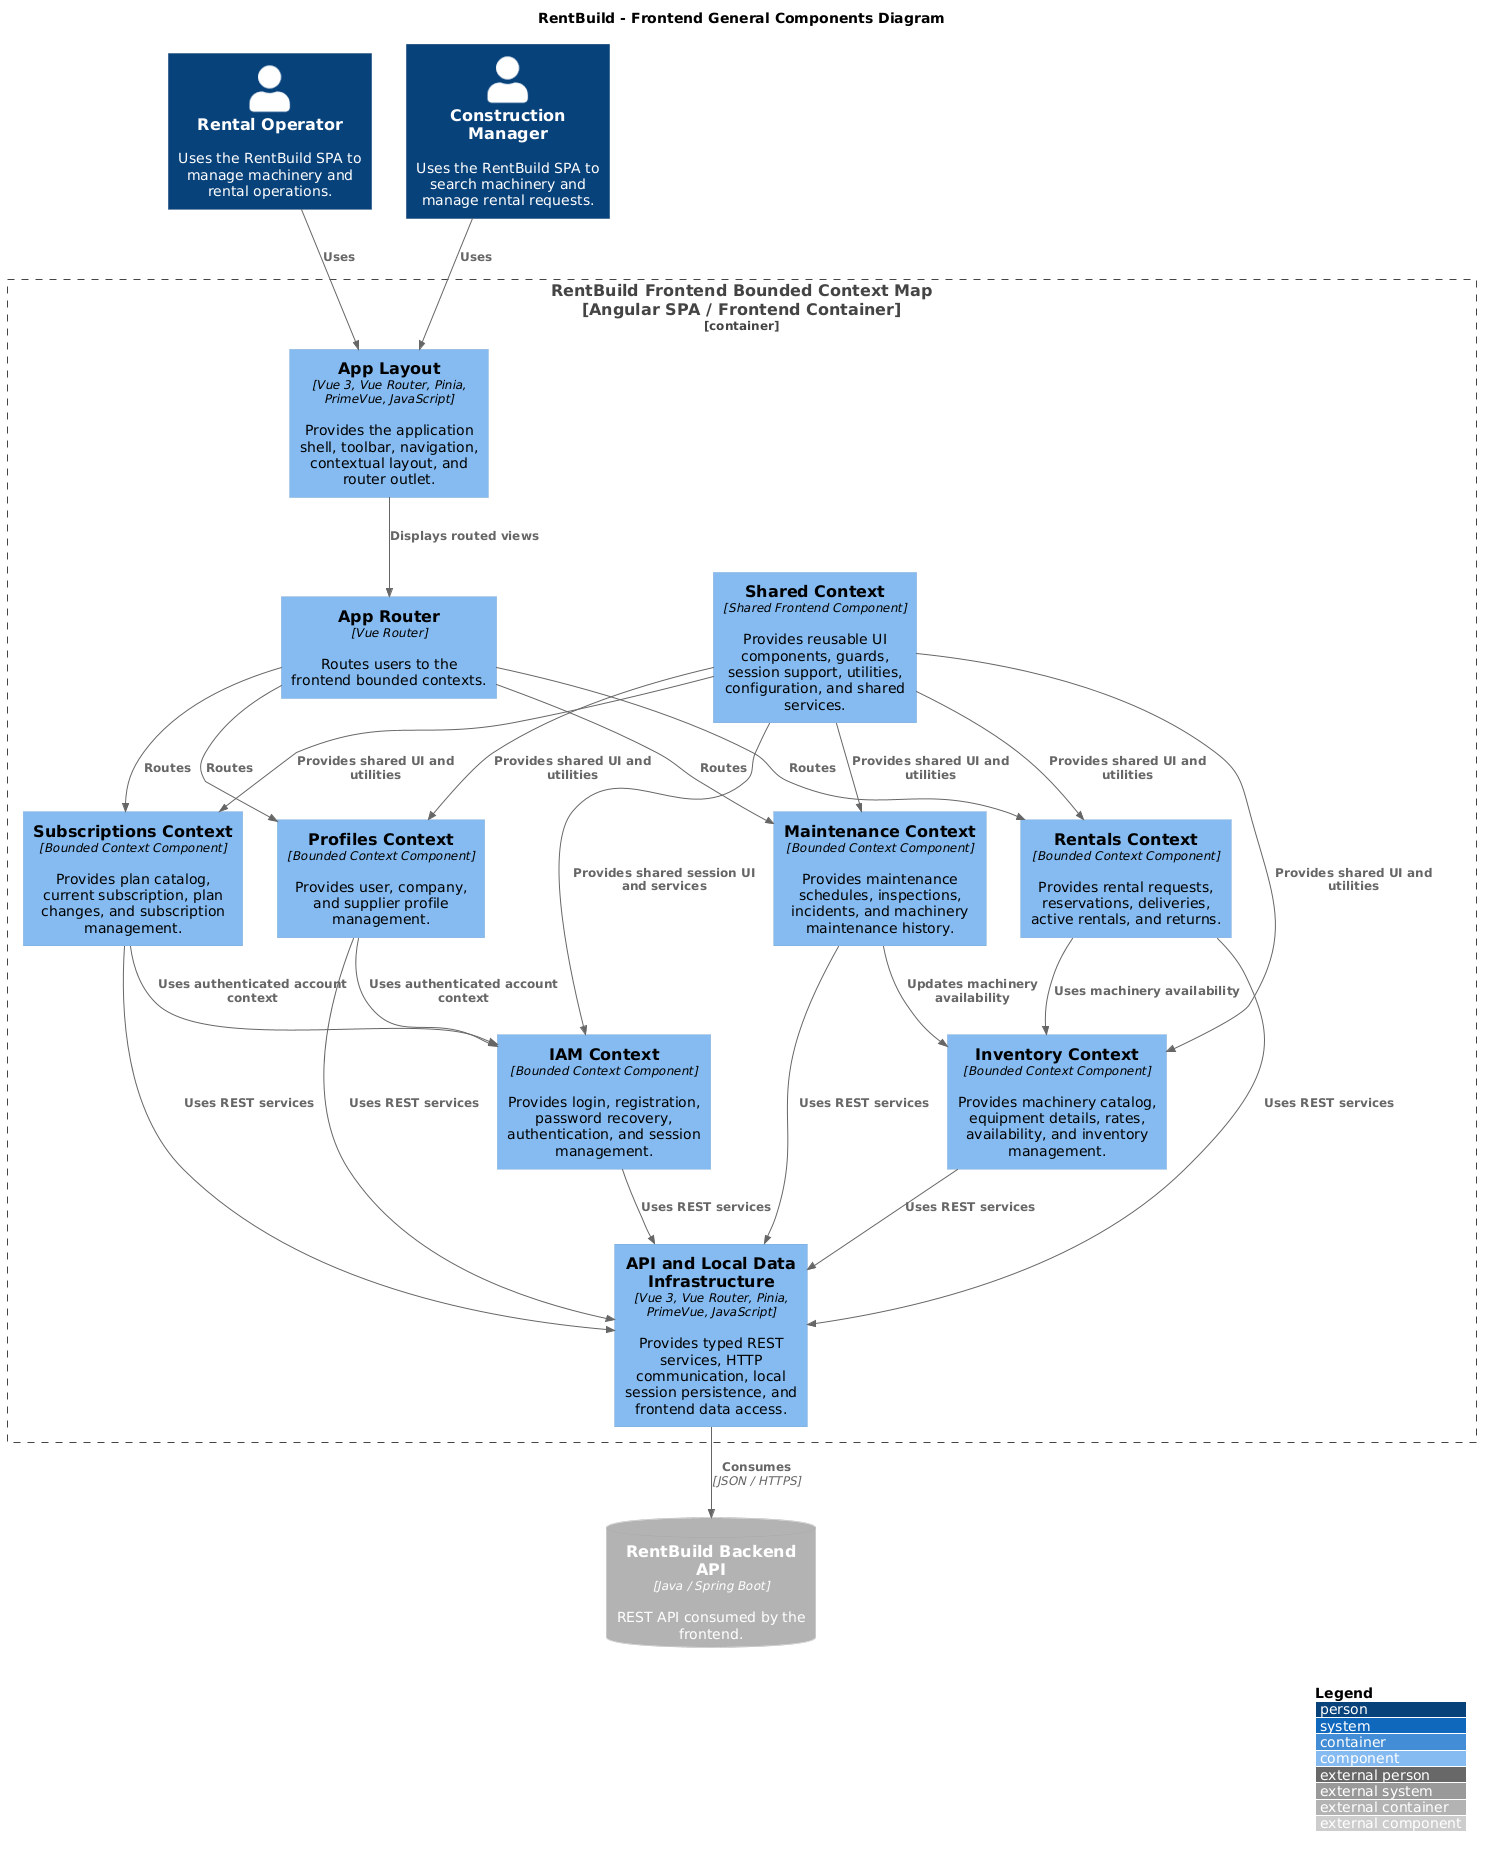

The diagram above was rendered by PlantUML. Its source (embedded in the PNG):
@startuml
!include https://raw.githubusercontent.com/plantuml-stdlib/C4-PlantUML/master/C4_Component.puml

LAYOUT_WITH_LEGEND()

title RentBuild - Frontend General Components Diagram

Person(rental_operator, "Rental Operator", "Uses the RentBuild SPA to manage machinery and rental operations.")
Person(construction_manager, "Construction Manager", "Uses the RentBuild SPA to search machinery and manage rental requests.")

Container_Boundary(frontend_boundary, "RentBuild Frontend Bounded Context Map\n[Angular SPA / Frontend Container]") {

    Component(app_layout, "App Layout", "Vue 3, Vue Router, Pinia, PrimeVue, JavaScript", "Provides the application shell, toolbar, navigation, contextual layout, and router outlet.")
    Component(app_router, "App Router", "Vue Router", "Routes users to the frontend bounded contexts.")
    Component(shared_ctx, "Shared Context", "Shared Frontend Component", "Provides reusable UI components, guards, session support, utilities, configuration, and shared services.")

    Component(subscriptions_ctx, "Subscriptions Context", "Bounded Context Component", "Provides plan catalog, current subscription, plan changes, and subscription management.")
    Component(profiles_ctx, "Profiles Context", "Bounded Context Component", "Provides user, company, and supplier profile management.")
    Component(iam_ctx, "IAM Context", "Bounded Context Component", "Provides login, registration, password recovery, authentication, and session management.")
    Component(rentals_ctx, "Rentals Context", "Bounded Context Component", "Provides rental requests, reservations, deliveries, active rentals, and returns.")
    Component(maintenance_ctx, "Maintenance Context", "Bounded Context Component", "Provides maintenance schedules, inspections, incidents, and machinery maintenance history.")
    Component(inventory_ctx, "Inventory Context", "Bounded Context Component", "Provides machinery catalog, equipment details, rates, availability, and inventory management.")

    Component(api_infra, "API and Local Data Infrastructure", "Vue 3, Vue Router, Pinia, PrimeVue, JavaScript", "Provides typed REST services, HTTP communication, local session persistence, and frontend data access.")
}

ContainerDb_Ext(backend_api, "RentBuild Backend API", "Java / Spring Boot", "REST API consumed by the frontend.")

' Person Relationships
Rel(rental_operator, app_layout, "Uses")
Rel(construction_manager, app_layout, "Uses")

' Layout and Router
Rel(app_layout, app_router, "Displays routed views")

' App Router to Contexts
Rel(app_router, subscriptions_ctx, "Routes")
Rel(app_router, profiles_ctx, "Routes")
Rel(app_router, rentals_ctx, "Routes")
Rel(app_router, maintenance_ctx, "Routes")

' Shared Context Relations
Rel(shared_ctx, subscriptions_ctx, "Provides shared UI and utilities")
Rel(shared_ctx, profiles_ctx, "Provides shared UI and utilities")
Rel(shared_ctx, iam_ctx, "Provides shared session UI and services")
Rel(shared_ctx, rentals_ctx, "Provides shared UI and utilities")
Rel(shared_ctx, maintenance_ctx, "Provides shared UI and utilities")
Rel(shared_ctx, inventory_ctx, "Provides shared UI and utilities")

' Inter-Context Relations
Rel(subscriptions_ctx, iam_ctx, "Uses authenticated account context")
Rel(profiles_ctx, iam_ctx, "Uses authenticated account context")
Rel(rentals_ctx, inventory_ctx, "Uses machinery availability")
Rel(maintenance_ctx, inventory_ctx, "Updates machinery availability")

' Contexts to API Infrastructure
Rel(iam_ctx, api_infra, "Uses REST services")
Rel(subscriptions_ctx, api_infra, "Uses REST services")
Rel(profiles_ctx, api_infra, "Uses REST services")
Rel(rentals_ctx, api_infra, "Uses REST services")
Rel(maintenance_ctx, api_infra, "Uses REST services")
Rel(inventory_ctx, api_infra, "Uses REST services")

' API Infrastructure to Backend API
Rel(api_infra, backend_api, "Consumes", "JSON / HTTPS")
@enduml